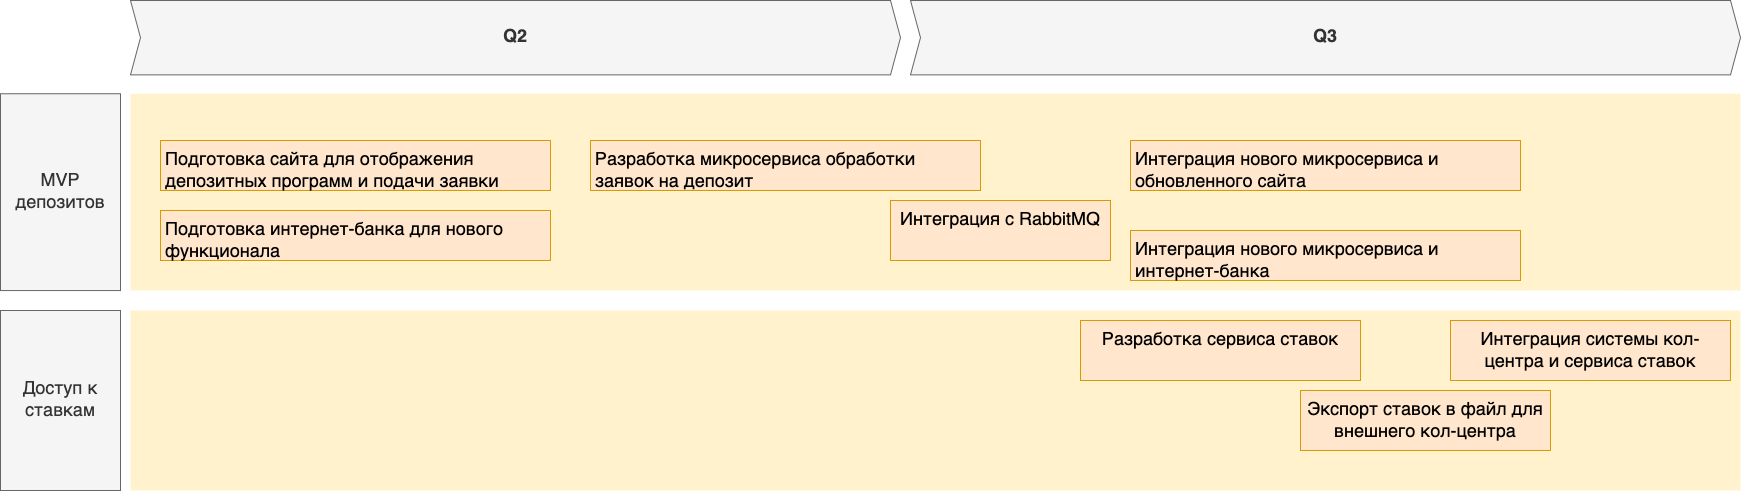

The diagram above was exported from draw.io. Its source (the exported page's mxGraphModel, read from the mxfile embedded in the PNG):
<mxGraphModel dx="5981" dy="3302" grid="1" gridSize="10" guides="1" tooltips="1" connect="1" arrows="1" fold="1" page="1" pageScale="1" pageWidth="3300" pageHeight="2339" math="0" shadow="0">
  <root>
    <mxCell id="3D7FDG2aXA9G618_Kong-0" />
    <mxCell id="3D7FDG2aXA9G618_Kong-1" parent="3D7FDG2aXA9G618_Kong-0" />
    <mxCell id="wGroBH12Sy7-OgBsN0fJ-2" value="" style="shape=rect;fillColor=#fff2cc;strokeColor=none;fontSize=24;html=1;whiteSpace=wrap;align=left;verticalAlign=top;spacing=5;rounded=0;" parent="3D7FDG2aXA9G618_Kong-1" vertex="1">
      <mxGeometry x="-2500" y="-930" width="1610" height="180" as="geometry" />
    </mxCell>
    <mxCell id="wGroBH12Sy7-OgBsN0fJ-4" value="" style="shape=rect;fillColor=#fff2cc;strokeColor=none;fontSize=24;html=1;whiteSpace=wrap;align=left;verticalAlign=top;spacing=5;rounded=0;" parent="3D7FDG2aXA9G618_Kong-1" vertex="1">
      <mxGeometry x="-2500" y="-1146.8" width="1610" height="196.8" as="geometry" />
    </mxCell>
    <mxCell id="wGroBH12Sy7-OgBsN0fJ-5" value="Разработка микросервиса обработки заявок на депозит" style="shape=rect;fillColor=#ffe6cc;strokeColor=#d79b00;fontSize=18;html=1;whiteSpace=wrap;align=left;verticalAlign=top;spacing=5;rounded=0;" parent="3D7FDG2aXA9G618_Kong-1" vertex="1">
      <mxGeometry x="-2040" y="-1100" width="390" height="50" as="geometry" />
    </mxCell>
    <mxCell id="wGroBH12Sy7-OgBsN0fJ-6" value="Интеграция с RabbitMQ" style="shape=rect;fillColor=#ffe6cc;strokeColor=#d79b00;fontSize=18;html=1;whiteSpace=wrap;align=center;verticalAlign=top;spacing=5;rounded=0;" parent="3D7FDG2aXA9G618_Kong-1" vertex="1">
      <mxGeometry x="-1740" y="-1040" width="220" height="60" as="geometry" />
    </mxCell>
    <mxCell id="wGroBH12Sy7-OgBsN0fJ-7" value="MVP депозитов" style="rounded=0;whiteSpace=wrap;html=1;fillColor=#f5f5f5;fontColor=#333333;strokeColor=#666666;fontSize=18;" parent="3D7FDG2aXA9G618_Kong-1" vertex="1">
      <mxGeometry x="-2630" y="-1146.8" width="120" height="196.8" as="geometry" />
    </mxCell>
    <mxCell id="wGroBH12Sy7-OgBsN0fJ-8" value="Доступ к ставкам" style="rounded=0;whiteSpace=wrap;html=1;fillColor=#f5f5f5;fontColor=#333333;strokeColor=#666666;fontSize=18;" parent="3D7FDG2aXA9G618_Kong-1" vertex="1">
      <mxGeometry x="-2630" y="-930" width="120" height="180" as="geometry" />
    </mxCell>
    <mxCell id="wGroBH12Sy7-OgBsN0fJ-9" value="Q2" style="shape=step;perimeter=stepPerimeter;whiteSpace=wrap;html=1;fixedSize=1;size=10;fillColor=#f5f5f5;strokeColor=#666666;fontSize=18;fontStyle=1;align=center;rounded=0;fontColor=#333333;" parent="3D7FDG2aXA9G618_Kong-1" vertex="1">
      <mxGeometry x="-2500" y="-1240" width="770" height="74.4" as="geometry" />
    </mxCell>
    <mxCell id="wGroBH12Sy7-OgBsN0fJ-11" value="Экспорт ставок в файл для внешнего кол-центра" style="shape=rect;fillColor=#ffe6cc;strokeColor=#d79b00;fontSize=18;html=1;whiteSpace=wrap;align=center;verticalAlign=top;spacing=5;rounded=0;" parent="3D7FDG2aXA9G618_Kong-1" vertex="1">
      <mxGeometry x="-1330" y="-850" width="250" height="60" as="geometry" />
    </mxCell>
    <mxCell id="wGroBH12Sy7-OgBsN0fJ-15" value="Разработка сервиса ставок" style="shape=rect;fillColor=#ffe6cc;strokeColor=#d79b00;fontSize=18;html=1;whiteSpace=wrap;align=center;verticalAlign=top;spacing=5;rounded=0;" parent="3D7FDG2aXA9G618_Kong-1" vertex="1">
      <mxGeometry x="-1550" y="-920" width="280" height="60" as="geometry" />
    </mxCell>
    <mxCell id="_PzZzJCGvqW_40nVgLFK-0" value="Подготовка сайта для отображения депозитных программ и подачи заявки" style="shape=rect;fillColor=#ffe6cc;strokeColor=#d79b00;fontSize=18;html=1;whiteSpace=wrap;align=left;verticalAlign=top;spacing=5;rounded=0;" vertex="1" parent="3D7FDG2aXA9G618_Kong-1">
      <mxGeometry x="-2470" y="-1100" width="390" height="50" as="geometry" />
    </mxCell>
    <mxCell id="_PzZzJCGvqW_40nVgLFK-1" value="Q3" style="shape=step;perimeter=stepPerimeter;whiteSpace=wrap;html=1;fixedSize=1;size=10;fillColor=#f5f5f5;strokeColor=#666666;fontSize=18;fontStyle=1;align=center;rounded=0;fontColor=#333333;" vertex="1" parent="3D7FDG2aXA9G618_Kong-1">
      <mxGeometry x="-1720" y="-1240" width="830" height="74.4" as="geometry" />
    </mxCell>
    <mxCell id="_PzZzJCGvqW_40nVgLFK-2" value="Интеграция нового микросервиса и обновленного сайта" style="shape=rect;fillColor=#ffe6cc;strokeColor=#d79b00;fontSize=18;html=1;whiteSpace=wrap;align=left;verticalAlign=top;spacing=5;rounded=0;" vertex="1" parent="3D7FDG2aXA9G618_Kong-1">
      <mxGeometry x="-1500" y="-1100" width="390" height="50" as="geometry" />
    </mxCell>
    <mxCell id="_PzZzJCGvqW_40nVgLFK-3" value="Подготовка интернет-банка для нового функционала" style="shape=rect;fillColor=#ffe6cc;strokeColor=#d79b00;fontSize=18;html=1;whiteSpace=wrap;align=left;verticalAlign=top;spacing=5;rounded=0;" vertex="1" parent="3D7FDG2aXA9G618_Kong-1">
      <mxGeometry x="-2470" y="-1030" width="390" height="50" as="geometry" />
    </mxCell>
    <mxCell id="_PzZzJCGvqW_40nVgLFK-4" value="Интеграция нового микросервиса и интернет-банка" style="shape=rect;fillColor=#ffe6cc;strokeColor=#d79b00;fontSize=18;html=1;whiteSpace=wrap;align=left;verticalAlign=top;spacing=5;rounded=0;" vertex="1" parent="3D7FDG2aXA9G618_Kong-1">
      <mxGeometry x="-1500" y="-1010" width="390" height="50" as="geometry" />
    </mxCell>
    <mxCell id="_PzZzJCGvqW_40nVgLFK-5" value="Интеграция системы кол-центра и сервиса ставок" style="shape=rect;fillColor=#ffe6cc;strokeColor=#d79b00;fontSize=18;html=1;whiteSpace=wrap;align=center;verticalAlign=top;spacing=5;rounded=0;" vertex="1" parent="3D7FDG2aXA9G618_Kong-1">
      <mxGeometry x="-1180" y="-920" width="280" height="60" as="geometry" />
    </mxCell>
  </root>
</mxGraphModel>